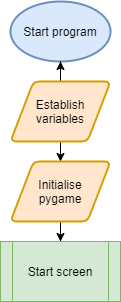

The diagram above was exported from draw.io. Its source (the exported page's mxGraphModel, read from the mxfile embedded in the PNG):
<mxGraphModel dx="1422" dy="713" grid="1" gridSize="10" guides="1" tooltips="1" connect="1" arrows="1" fold="1" page="1" pageScale="1" pageWidth="827" pageHeight="1169" math="0" shadow="0">
  <root>
    <mxCell id="PpzIt-BoBeDNQYqCughU-0" />
    <mxCell id="PpzIt-BoBeDNQYqCughU-1" parent="PpzIt-BoBeDNQYqCughU-0" />
    <mxCell id="PpzIt-BoBeDNQYqCughU-2" value="Start program" style="strokeWidth=2;html=1;shape=mxgraph.flowchart.start_1;whiteSpace=wrap;fillColor=#dae8fc;strokeColor=#6c8ebf;" vertex="1" parent="PpzIt-BoBeDNQYqCughU-1">
      <mxGeometry x="363" y="50" width="100" height="60" as="geometry" />
    </mxCell>
    <mxCell id="PpzIt-BoBeDNQYqCughU-3" style="edgeStyle=orthogonalEdgeStyle;rounded=0;orthogonalLoop=1;jettySize=auto;html=1;entryX=0.5;entryY=1;entryDx=0;entryDy=0;entryPerimeter=0;" edge="1" parent="PpzIt-BoBeDNQYqCughU-1" source="PpzIt-BoBeDNQYqCughU-5" target="PpzIt-BoBeDNQYqCughU-2">
      <mxGeometry relative="1" as="geometry" />
    </mxCell>
    <mxCell id="PpzIt-BoBeDNQYqCughU-4" style="edgeStyle=orthogonalEdgeStyle;rounded=0;orthogonalLoop=1;jettySize=auto;html=1;entryX=0.5;entryY=0;entryDx=0;entryDy=0;" edge="1" parent="PpzIt-BoBeDNQYqCughU-1" source="PpzIt-BoBeDNQYqCughU-5" target="PpzIt-BoBeDNQYqCughU-7">
      <mxGeometry relative="1" as="geometry" />
    </mxCell>
    <mxCell id="PpzIt-BoBeDNQYqCughU-5" value="Establish variables" style="shape=parallelogram;html=1;strokeWidth=2;perimeter=parallelogramPerimeter;whiteSpace=wrap;rounded=1;arcSize=12;size=0.23;fillColor=#ffe6cc;strokeColor=#d79b00;" vertex="1" parent="PpzIt-BoBeDNQYqCughU-1">
      <mxGeometry x="363" y="130" width="100" height="60" as="geometry" />
    </mxCell>
    <mxCell id="PpzIt-BoBeDNQYqCughU-6" style="edgeStyle=orthogonalEdgeStyle;rounded=0;orthogonalLoop=1;jettySize=auto;html=1;entryX=0.5;entryY=0;entryDx=0;entryDy=0;" edge="1" parent="PpzIt-BoBeDNQYqCughU-1" source="PpzIt-BoBeDNQYqCughU-7" target="PpzIt-BoBeDNQYqCughU-8">
      <mxGeometry relative="1" as="geometry" />
    </mxCell>
    <mxCell id="PpzIt-BoBeDNQYqCughU-7" value="Initialise&lt;br&gt;pygame" style="shape=parallelogram;html=1;strokeWidth=2;perimeter=parallelogramPerimeter;whiteSpace=wrap;rounded=1;arcSize=12;size=0.23;fillColor=#ffe6cc;strokeColor=#d79b00;" vertex="1" parent="PpzIt-BoBeDNQYqCughU-1">
      <mxGeometry x="363" y="210" width="100" height="60" as="geometry" />
    </mxCell>
    <mxCell id="PpzIt-BoBeDNQYqCughU-8" value="Start screen" style="shape=process;whiteSpace=wrap;html=1;backgroundOutline=1;fillColor=#d5e8d4;strokeColor=#82b366;" vertex="1" parent="PpzIt-BoBeDNQYqCughU-1">
      <mxGeometry x="353" y="290" width="120" height="60" as="geometry" />
    </mxCell>
  </root>
</mxGraphModel>